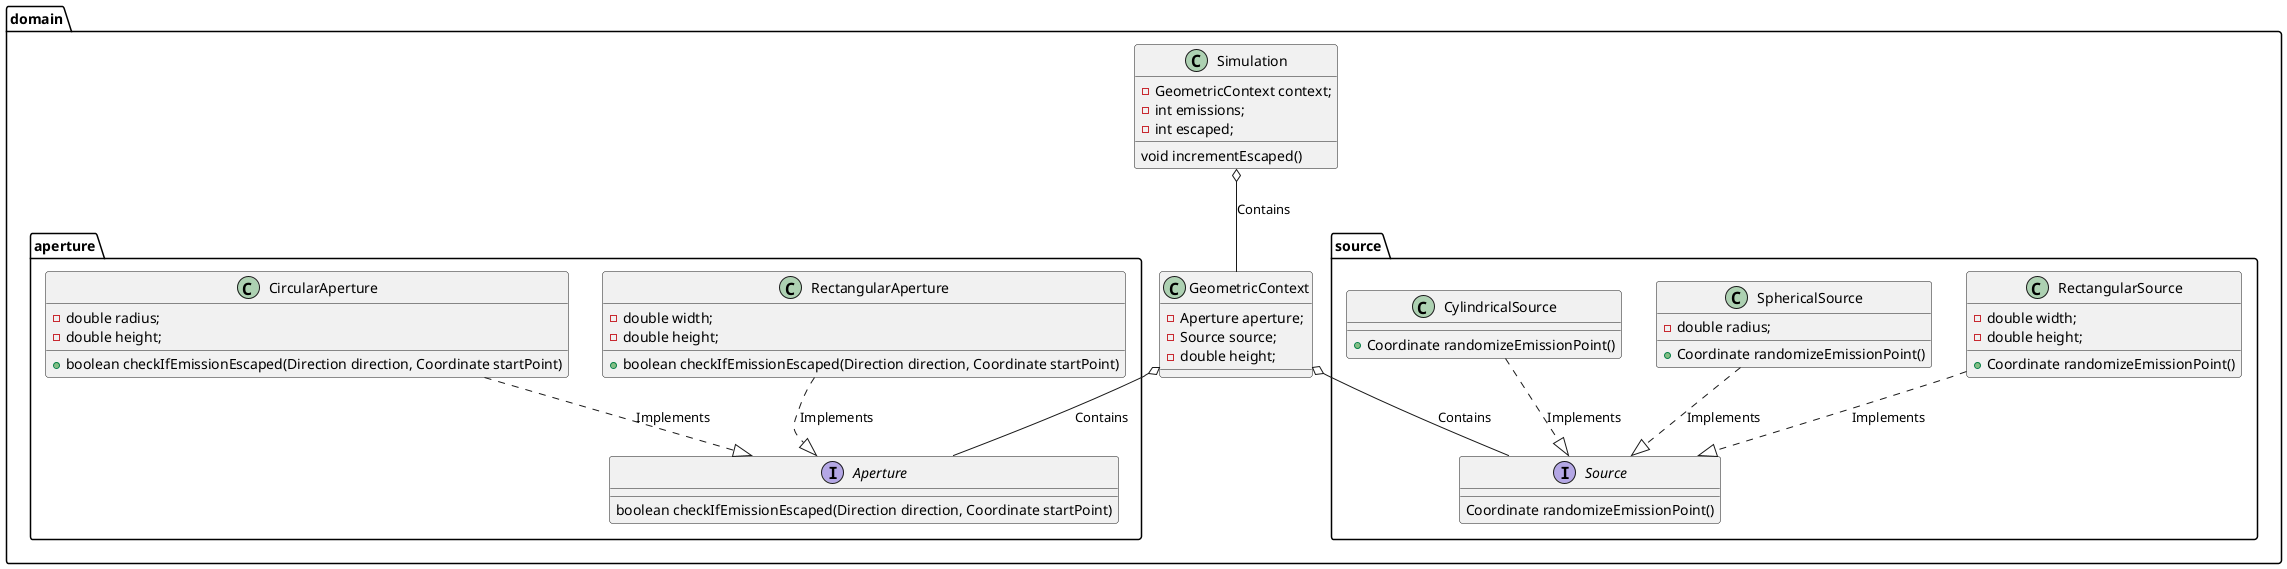

The diagram above was rendered by PlantUML. Its source (embedded in the PNG):
@startuml

package domain{

    package aperture {
        interface Aperture {
            boolean checkIfEmissionEscaped(Direction direction, Coordinate startPoint)
        }
        class CircularAperture{
            -double radius;
            -double height;

            +boolean checkIfEmissionEscaped(Direction direction, Coordinate startPoint)
        }

        class RectangularAperture{
            -double width;
            -double height;

            +boolean checkIfEmissionEscaped(Direction direction, Coordinate startPoint)
        }
    }

    package source {
        interface Source {
            Coordinate randomizeEmissionPoint()
        }

        class CylindricalSource{
            +Coordinate randomizeEmissionPoint()
        }

        class SphericalSource{
            -double radius;

            +Coordinate randomizeEmissionPoint()
        }
        class RectangularSource{
            -double width;
            -double height;

            +Coordinate randomizeEmissionPoint()
        }
    }

    CylindricalSource ..|> Source : Implements
    SphericalSource ..|> Source : Implements
    RectangularSource ..|> Source : Implements

    CircularAperture ..|> Aperture : Implements
    RectangularAperture ..|> Aperture : Implements

        class GeometricContext{
            -Aperture aperture;
            -Source source;
            -double height;
        }

        GeometricContext o-- Aperture : Contains
        GeometricContext o-- Source : Contains

        class Simulation{
            -GeometricContext context;
            -int emissions;
            -int escaped;

            void incrementEscaped()
        }

    Simulation o-- GeometricContext : Contains
}
@enduml